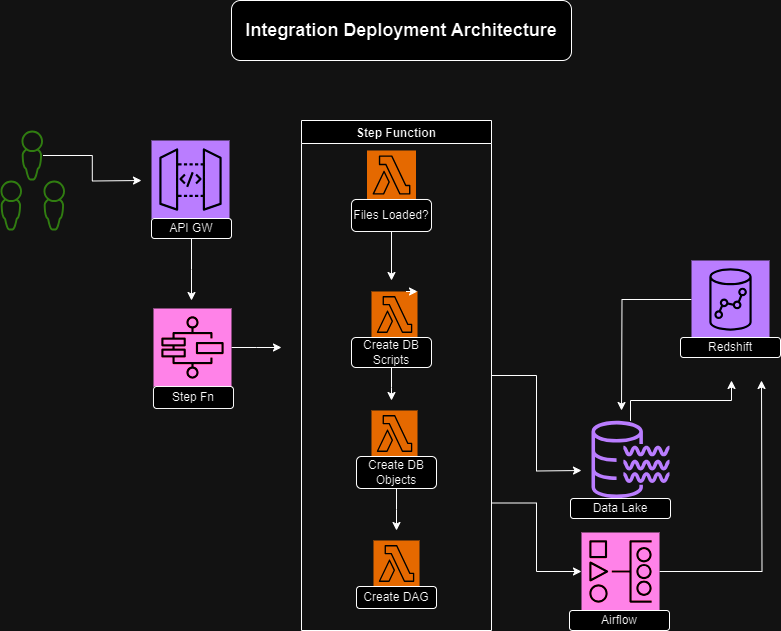

The diagram above was exported from draw.io. Its source (the exported page's mxGraphModel, read from the mxfile embedded in the PNG):
<mxGraphModel dx="1292" dy="738" grid="0" gridSize="10" guides="1" tooltips="1" connect="1" arrows="1" fold="1" page="0" pageScale="1" pageWidth="850" pageHeight="1100" math="0" shadow="0">
  <root>
    <mxCell id="0" />
    <mxCell id="1" parent="0" />
    <mxCell id="gWJBtqxWJi5Nshi69lWu-5" style="edgeStyle=orthogonalEdgeStyle;rounded=0;orthogonalLoop=1;jettySize=auto;html=1;" parent="1" source="5rboKD3AWPN9qAA6nwWb-1" edge="1">
      <mxGeometry relative="1" as="geometry">
        <mxPoint x="640" y="530" as="targetPoint" />
      </mxGeometry>
    </mxCell>
    <mxCell id="5rboKD3AWPN9qAA6nwWb-1" value="" style="sketch=0;points=[[0,0,0],[0.25,0,0],[0.5,0,0],[0.75,0,0],[1,0,0],[0,1,0],[0.25,1,0],[0.5,1,0],[0.75,1,0],[1,1,0],[0,0.25,0],[0,0.5,0],[0,0.75,0],[1,0.25,0],[1,0.5,0],[1,0.75,0]];outlineConnect=0;fontColor=#232F3E;fillColor=#8C4FFF;strokeColor=#ffffff;dashed=0;verticalLabelPosition=bottom;verticalAlign=top;align=center;html=1;fontSize=12;fontStyle=0;aspect=fixed;shape=mxgraph.aws4.resourceIcon;resIcon=mxgraph.aws4.redshift;" parent="1" vertex="1">
      <mxGeometry x="710" y="380" width="78" height="78" as="geometry" />
    </mxCell>
    <mxCell id="5rboKD3AWPN9qAA6nwWb-60" style="edgeStyle=orthogonalEdgeStyle;rounded=0;orthogonalLoop=1;jettySize=auto;html=1;" parent="1" source="5rboKD3AWPN9qAA6nwWb-9" edge="1">
      <mxGeometry relative="1" as="geometry">
        <mxPoint x="300" y="467" as="targetPoint" />
      </mxGeometry>
    </mxCell>
    <mxCell id="5rboKD3AWPN9qAA6nwWb-9" value="" style="sketch=0;points=[[0,0,0],[0.25,0,0],[0.5,0,0],[0.75,0,0],[1,0,0],[0,1,0],[0.25,1,0],[0.5,1,0],[0.75,1,0],[1,1,0],[0,0.25,0],[0,0.5,0],[0,0.75,0],[1,0.25,0],[1,0.5,0],[1,0.75,0]];outlineConnect=0;fontColor=#232F3E;fillColor=#E7157B;strokeColor=#ffffff;dashed=0;verticalLabelPosition=bottom;verticalAlign=top;align=center;html=1;fontSize=12;fontStyle=0;aspect=fixed;shape=mxgraph.aws4.resourceIcon;resIcon=mxgraph.aws4.step_functions;" parent="1" vertex="1">
      <mxGeometry x="172" y="428" width="78" height="78" as="geometry" />
    </mxCell>
    <mxCell id="5rboKD3AWPN9qAA6nwWb-12" value="" style="sketch=0;points=[[0,0,0],[0.25,0,0],[0.5,0,0],[0.75,0,0],[1,0,0],[0,1,0],[0.25,1,0],[0.5,1,0],[0.75,1,0],[1,1,0],[0,0.25,0],[0,0.5,0],[0,0.75,0],[1,0.25,0],[1,0.5,0],[1,0.75,0]];outlineConnect=0;fontColor=#232F3E;fillColor=#8C4FFF;strokeColor=#ffffff;dashed=0;verticalLabelPosition=bottom;verticalAlign=top;align=center;html=1;fontSize=12;fontStyle=0;aspect=fixed;shape=mxgraph.aws4.resourceIcon;resIcon=mxgraph.aws4.api_gateway;" parent="1" vertex="1">
      <mxGeometry x="170" y="260" width="78" height="78" as="geometry" />
    </mxCell>
    <mxCell id="5rboKD3AWPN9qAA6nwWb-34" style="edgeStyle=orthogonalEdgeStyle;rounded=0;orthogonalLoop=1;jettySize=auto;html=1;" parent="1" source="5rboKD3AWPN9qAA6nwWb-30" edge="1">
      <mxGeometry relative="1" as="geometry">
        <mxPoint x="160" y="300" as="targetPoint" />
      </mxGeometry>
    </mxCell>
    <mxCell id="5rboKD3AWPN9qAA6nwWb-30" value="" style="sketch=0;pointerEvents=1;shadow=0;dashed=0;html=1;strokeColor=none;aspect=fixed;labelPosition=center;verticalLabelPosition=bottom;verticalAlign=top;align=center;outlineConnect=0;shape=mxgraph.vvd.administrator;fillColor=#65B245;" parent="1" vertex="1">
      <mxGeometry x="40" y="250" width="21.5" height="50" as="geometry" />
    </mxCell>
    <mxCell id="5rboKD3AWPN9qAA6nwWb-31" value="" style="sketch=0;pointerEvents=1;shadow=0;dashed=0;html=1;strokeColor=none;aspect=fixed;labelPosition=center;verticalLabelPosition=bottom;verticalAlign=top;align=center;outlineConnect=0;shape=mxgraph.vvd.administrator;fillColor=#65B245;" parent="1" vertex="1">
      <mxGeometry x="62" y="300" width="21.5" height="50" as="geometry" />
    </mxCell>
    <mxCell id="5rboKD3AWPN9qAA6nwWb-32" value="" style="sketch=0;pointerEvents=1;shadow=0;dashed=0;html=1;strokeColor=none;aspect=fixed;labelPosition=center;verticalLabelPosition=bottom;verticalAlign=top;align=center;outlineConnect=0;shape=mxgraph.vvd.administrator;fillColor=#65B245;" parent="1" vertex="1">
      <mxGeometry x="19" y="300" width="21.5" height="50" as="geometry" />
    </mxCell>
    <mxCell id="5rboKD3AWPN9qAA6nwWb-38" style="edgeStyle=orthogonalEdgeStyle;rounded=0;orthogonalLoop=1;jettySize=auto;html=1;" parent="1" source="5rboKD3AWPN9qAA6nwWb-35" edge="1">
      <mxGeometry relative="1" as="geometry">
        <mxPoint x="210" y="420" as="targetPoint" />
      </mxGeometry>
    </mxCell>
    <mxCell id="5rboKD3AWPN9qAA6nwWb-35" value="API GW" style="rounded=1;whiteSpace=wrap;html=1;" parent="1" vertex="1">
      <mxGeometry x="170" y="338" width="80" height="20" as="geometry" />
    </mxCell>
    <mxCell id="5rboKD3AWPN9qAA6nwWb-36" value="Step Fn" style="rounded=1;whiteSpace=wrap;html=1;" parent="1" vertex="1">
      <mxGeometry x="172" y="506" width="80" height="22" as="geometry" />
    </mxCell>
    <mxCell id="5rboKD3AWPN9qAA6nwWb-68" style="edgeStyle=orthogonalEdgeStyle;rounded=0;orthogonalLoop=1;jettySize=auto;html=1;" parent="1" source="5rboKD3AWPN9qAA6nwWb-39" edge="1">
      <mxGeometry relative="1" as="geometry">
        <mxPoint x="600" y="590" as="targetPoint" />
      </mxGeometry>
    </mxCell>
    <mxCell id="5rboKD3AWPN9qAA6nwWb-39" value="Step Function" style="swimlane;startSize=23;" parent="1" vertex="1">
      <mxGeometry x="320" y="240" width="190" height="510" as="geometry" />
    </mxCell>
    <mxCell id="5rboKD3AWPN9qAA6nwWb-8" value="" style="sketch=0;points=[[0,0,0],[0.25,0,0],[0.5,0,0],[0.75,0,0],[1,0,0],[0,1,0],[0.25,1,0],[0.5,1,0],[0.75,1,0],[1,1,0],[0,0.25,0],[0,0.5,0],[0,0.75,0],[1,0.25,0],[1,0.5,0],[1,0.75,0]];outlineConnect=0;fontColor=#232F3E;fillColor=#ED7100;strokeColor=#ffffff;dashed=0;verticalLabelPosition=bottom;verticalAlign=top;align=center;html=1;fontSize=12;fontStyle=0;aspect=fixed;shape=mxgraph.aws4.resourceIcon;resIcon=mxgraph.aws4.lambda;" parent="5rboKD3AWPN9qAA6nwWb-39" vertex="1">
      <mxGeometry x="65.5" y="30" width="49" height="49" as="geometry" />
    </mxCell>
    <mxCell id="5rboKD3AWPN9qAA6nwWb-43" value="" style="sketch=0;points=[[0,0,0],[0.25,0,0],[0.5,0,0],[0.75,0,0],[1,0,0],[0,1,0],[0.25,1,0],[0.5,1,0],[0.75,1,0],[1,1,0],[0,0.25,0],[0,0.5,0],[0,0.75,0],[1,0.25,0],[1,0.5,0],[1,0.75,0]];outlineConnect=0;fontColor=#232F3E;fillColor=#ED7100;strokeColor=#ffffff;dashed=0;verticalLabelPosition=bottom;verticalAlign=top;align=center;html=1;fontSize=12;fontStyle=0;aspect=fixed;shape=mxgraph.aws4.resourceIcon;resIcon=mxgraph.aws4.lambda;" parent="5rboKD3AWPN9qAA6nwWb-39" vertex="1">
      <mxGeometry x="72" y="420" width="46" height="46" as="geometry" />
    </mxCell>
    <mxCell id="5rboKD3AWPN9qAA6nwWb-42" value="" style="sketch=0;points=[[0,0,0],[0.25,0,0],[0.5,0,0],[0.75,0,0],[1,0,0],[0,1,0],[0.25,1,0],[0.5,1,0],[0.75,1,0],[1,1,0],[0,0.25,0],[0,0.5,0],[0,0.75,0],[1,0.25,0],[1,0.5,0],[1,0.75,0]];outlineConnect=0;fontColor=#232F3E;fillColor=#ED7100;strokeColor=#ffffff;dashed=0;verticalLabelPosition=bottom;verticalAlign=top;align=center;html=1;fontSize=12;fontStyle=0;aspect=fixed;shape=mxgraph.aws4.resourceIcon;resIcon=mxgraph.aws4.lambda;" parent="5rboKD3AWPN9qAA6nwWb-39" vertex="1">
      <mxGeometry x="70" y="290" width="46" height="46" as="geometry" />
    </mxCell>
    <mxCell id="5rboKD3AWPN9qAA6nwWb-41" value="" style="sketch=0;points=[[0,0,0],[0.25,0,0],[0.5,0,0],[0.75,0,0],[1,0,0],[0,1,0],[0.25,1,0],[0.5,1,0],[0.75,1,0],[1,1,0],[0,0.25,0],[0,0.5,0],[0,0.75,0],[1,0.25,0],[1,0.5,0],[1,0.75,0]];outlineConnect=0;fontColor=#232F3E;fillColor=#ED7100;strokeColor=#ffffff;dashed=0;verticalLabelPosition=bottom;verticalAlign=top;align=center;html=1;fontSize=12;fontStyle=0;aspect=fixed;shape=mxgraph.aws4.resourceIcon;resIcon=mxgraph.aws4.lambda;" parent="5rboKD3AWPN9qAA6nwWb-39" vertex="1">
      <mxGeometry x="70" y="171" width="46" height="46" as="geometry" />
    </mxCell>
    <mxCell id="4gVDNtgvnTc4HIMbaNjF-5" style="edgeStyle=orthogonalEdgeStyle;rounded=0;orthogonalLoop=1;jettySize=auto;html=1;" parent="5rboKD3AWPN9qAA6nwWb-39" source="5rboKD3AWPN9qAA6nwWb-51" edge="1">
      <mxGeometry relative="1" as="geometry">
        <mxPoint x="90" y="160" as="targetPoint" />
      </mxGeometry>
    </mxCell>
    <mxCell id="5rboKD3AWPN9qAA6nwWb-51" value="Files Loaded?" style="rounded=1;whiteSpace=wrap;html=1;" parent="5rboKD3AWPN9qAA6nwWb-39" vertex="1">
      <mxGeometry x="50" y="79" width="80" height="32" as="geometry" />
    </mxCell>
    <mxCell id="4gVDNtgvnTc4HIMbaNjF-7" style="edgeStyle=orthogonalEdgeStyle;rounded=0;orthogonalLoop=1;jettySize=auto;html=1;" parent="5rboKD3AWPN9qAA6nwWb-39" source="5rboKD3AWPN9qAA6nwWb-54" edge="1">
      <mxGeometry relative="1" as="geometry">
        <mxPoint x="95" y="410" as="targetPoint" />
      </mxGeometry>
    </mxCell>
    <mxCell id="5rboKD3AWPN9qAA6nwWb-54" value="Create DB Objects" style="rounded=1;whiteSpace=wrap;html=1;" parent="5rboKD3AWPN9qAA6nwWb-39" vertex="1">
      <mxGeometry x="55" y="336" width="80" height="32" as="geometry" />
    </mxCell>
    <mxCell id="5rboKD3AWPN9qAA6nwWb-53" value="Create DAG" style="rounded=1;whiteSpace=wrap;html=1;" parent="5rboKD3AWPN9qAA6nwWb-39" vertex="1">
      <mxGeometry x="55" y="466" width="80" height="22" as="geometry" />
    </mxCell>
    <mxCell id="5rboKD3AWPN9qAA6nwWb-59" style="edgeStyle=orthogonalEdgeStyle;rounded=0;orthogonalLoop=1;jettySize=auto;html=1;exitX=0.75;exitY=0;exitDx=0;exitDy=0;exitPerimeter=0;entryX=1;entryY=0;entryDx=0;entryDy=0;entryPerimeter=0;" parent="5rboKD3AWPN9qAA6nwWb-39" source="5rboKD3AWPN9qAA6nwWb-41" target="5rboKD3AWPN9qAA6nwWb-41" edge="1">
      <mxGeometry relative="1" as="geometry" />
    </mxCell>
    <mxCell id="4gVDNtgvnTc4HIMbaNjF-1" value="" style="edgeStyle=orthogonalEdgeStyle;rounded=0;orthogonalLoop=1;jettySize=auto;html=1;" parent="5rboKD3AWPN9qAA6nwWb-39" source="5rboKD3AWPN9qAA6nwWb-41" target="5rboKD3AWPN9qAA6nwWb-52" edge="1">
      <mxGeometry relative="1" as="geometry">
        <mxPoint x="401.5" y="510" as="targetPoint" />
        <mxPoint x="402" y="456" as="sourcePoint" />
      </mxGeometry>
    </mxCell>
    <mxCell id="4gVDNtgvnTc4HIMbaNjF-2" style="edgeStyle=orthogonalEdgeStyle;rounded=0;orthogonalLoop=1;jettySize=auto;html=1;" parent="5rboKD3AWPN9qAA6nwWb-39" source="5rboKD3AWPN9qAA6nwWb-52" edge="1">
      <mxGeometry relative="1" as="geometry">
        <mxPoint x="90" y="280" as="targetPoint" />
      </mxGeometry>
    </mxCell>
    <mxCell id="5rboKD3AWPN9qAA6nwWb-52" value="Create DB Scripts" style="rounded=1;whiteSpace=wrap;html=1;" parent="5rboKD3AWPN9qAA6nwWb-39" vertex="1">
      <mxGeometry x="50" y="217" width="80" height="30" as="geometry" />
    </mxCell>
    <mxCell id="5rboKD3AWPN9qAA6nwWb-66" value="Redshift" style="rounded=1;whiteSpace=wrap;html=1;" parent="1" vertex="1">
      <mxGeometry x="699" y="457" width="100" height="20" as="geometry" />
    </mxCell>
    <mxCell id="gWJBtqxWJi5Nshi69lWu-3" style="edgeStyle=orthogonalEdgeStyle;rounded=0;orthogonalLoop=1;jettySize=auto;html=1;" parent="1" source="5rboKD3AWPN9qAA6nwWb-69" edge="1">
      <mxGeometry relative="1" as="geometry">
        <mxPoint x="750" y="500" as="targetPoint" />
        <Array as="points">
          <mxPoint x="750" y="520" />
        </Array>
      </mxGeometry>
    </mxCell>
    <mxCell id="5rboKD3AWPN9qAA6nwWb-69" value="" style="sketch=0;outlineConnect=0;fontColor=#232F3E;gradientColor=none;fillColor=#8C4FFF;strokeColor=none;dashed=0;verticalLabelPosition=bottom;verticalAlign=top;align=center;html=1;fontSize=12;fontStyle=0;aspect=fixed;pointerEvents=1;shape=mxgraph.aws4.data_lake_resource_icon;" parent="1" vertex="1">
      <mxGeometry x="610" y="540" width="78" height="78" as="geometry" />
    </mxCell>
    <mxCell id="5rboKD3AWPN9qAA6nwWb-70" value="Data Lake" style="rounded=1;whiteSpace=wrap;html=1;" parent="1" vertex="1">
      <mxGeometry x="589" y="618" width="100" height="20" as="geometry" />
    </mxCell>
    <mxCell id="5rboKD3AWPN9qAA6nwWb-76" style="edgeStyle=orthogonalEdgeStyle;rounded=0;orthogonalLoop=1;jettySize=auto;html=1;" parent="1" source="5rboKD3AWPN9qAA6nwWb-71" edge="1">
      <mxGeometry relative="1" as="geometry">
        <mxPoint x="780" y="500" as="targetPoint" />
      </mxGeometry>
    </mxCell>
    <mxCell id="5rboKD3AWPN9qAA6nwWb-71" value="" style="sketch=0;points=[[0,0,0],[0.25,0,0],[0.5,0,0],[0.75,0,0],[1,0,0],[0,1,0],[0.25,1,0],[0.5,1,0],[0.75,1,0],[1,1,0],[0,0.25,0],[0,0.5,0],[0,0.75,0],[1,0.25,0],[1,0.5,0],[1,0.75,0]];outlineConnect=0;fontColor=#232F3E;fillColor=#E7157B;strokeColor=#ffffff;dashed=0;verticalLabelPosition=bottom;verticalAlign=top;align=center;html=1;fontSize=12;fontStyle=0;aspect=fixed;shape=mxgraph.aws4.resourceIcon;resIcon=mxgraph.aws4.managed_workflows_for_apache_airflow;" parent="1" vertex="1">
      <mxGeometry x="600" y="652" width="78" height="78" as="geometry" />
    </mxCell>
    <mxCell id="5rboKD3AWPN9qAA6nwWb-72" style="edgeStyle=orthogonalEdgeStyle;rounded=0;orthogonalLoop=1;jettySize=auto;html=1;exitX=1;exitY=0.75;exitDx=0;exitDy=0;entryX=0;entryY=0.5;entryDx=0;entryDy=0;entryPerimeter=0;" parent="1" source="5rboKD3AWPN9qAA6nwWb-39" target="5rboKD3AWPN9qAA6nwWb-71" edge="1">
      <mxGeometry relative="1" as="geometry" />
    </mxCell>
    <mxCell id="5rboKD3AWPN9qAA6nwWb-73" value="Airflow" style="rounded=1;whiteSpace=wrap;html=1;" parent="1" vertex="1">
      <mxGeometry x="588" y="730" width="100" height="20" as="geometry" />
    </mxCell>
    <mxCell id="gWJBtqxWJi5Nshi69lWu-1" value="&lt;b&gt;&lt;font style=&quot;font-size: 18px;&quot;&gt;Integration Deployment Architecture&lt;/font&gt;&lt;/b&gt;" style="rounded=1;whiteSpace=wrap;html=1;" parent="1" vertex="1">
      <mxGeometry x="250" y="120" width="340" height="60" as="geometry" />
    </mxCell>
  </root>
</mxGraphModel>